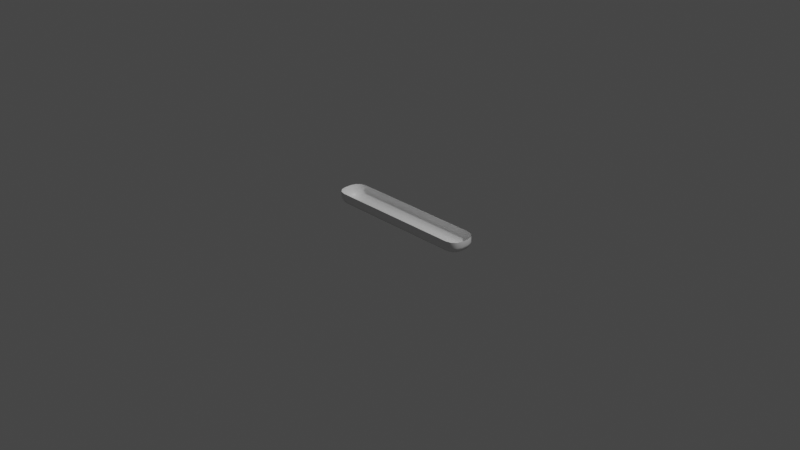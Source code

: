 # Source: FluorescentLight.blend  (saved by Blender 2.82.7; exported with 4.5.12 LTS)
import bpy
from mathutils import Matrix  # noqa: F401  (used for matrix-valued properties, if any)

bpy.ops.wm.read_factory_settings(use_empty=True)
scene = bpy.context.scene
scene.name = 'Scene'

# ---- collections
col_collection = bpy.data.collections.new('Collection'); scene.collection.children.link(col_collection)

# ---- materials (node trees are filled in below, after node groups)
mat_material = bpy.data.materials.new('Material')
mat_material.alpha_threshold = 0.0
mat_material.use_transparent_shadow = False
mat_material.line_color = (0.0, 0.0, 0.0, 1.0)

# ---- material node trees
mat_material.use_nodes = True; mat_material.node_tree.nodes.clear()
_N = mat_material.node_tree.nodes; _L = mat_material.node_tree.links
n0 = _N.new('ShaderNodeOutputMaterial'); n0.name = 'Material Output'; n0.location = (300, 300)
n1 = _N.new('ShaderNodeBsdfPrincipled'); n1.name = 'Principled BSDF'; n1.location = (10, 300)
n1.distribution = 'GGX'
n1.subsurface_method = 'BURLEY'
n1.inputs[2].default_value = 0.4
n1.inputs[3].default_value = 1.45
n1.inputs[27].default_value = (0.0, 0.0, 0.0, 1.0)
n1.inputs[28].default_value = 1.0
_L.new(n1.outputs[0], n0.inputs[0])
n0.is_active_output = True

# ---- world
world_world = bpy.data.worlds.new('World'); scene.world = world_world
world_world.use_nodes = True; world_world.node_tree.nodes.clear()
_N = world_world.node_tree.nodes; _L = world_world.node_tree.links
n0 = _N.new('ShaderNodeOutputWorld'); n0.name = 'World Output'; n0.location = (300, 300)
n1 = _N.new('ShaderNodeBackground'); n1.name = 'Background'; n1.location = (10, 300)
n1.inputs[0].default_value = (0.05088, 0.05088, 0.05088, 1.0)
_L.new(n1.outputs[0], n0.inputs[0])
n0.is_active_output = True
world_world.color = (0.05088, 0.05088, 0.05088)
world_world.use_sun_shadow = False
world_world.sun_shadow_jitter_overblur = 0.0

# ---- cameras
cam_camera = bpy.data.cameras.new('Camera')
cam_camera.clip_end = 100.0
cam_camera.ortho_scale = 7.314

# ---- lights
light_light = bpy.data.lights.new('Light', 'POINT')
light_light.transmission_factor = 0.0
light_light.energy = 1000.0
light_light.shadow_soft_size = 0.1
light_light.shadow_maximum_resolution = 0.006
light_light.use_absolute_resolution = True

# ---- meshes
me_cube = bpy.data.meshes.new('Cube')
me_cube.from_pydata([(9.243, 0.392, 1.0), (8.104, 1.531, 1.0), (9.09, 0.9617, 1.0), (8.673, 1.379, 1.0), (8.104, -1.531, 1.0), (9.243, -0.392, 1.0), (8.673, -1.379, 1.0), (9.09, -0.9617, 1.0), (-6.759, 1.531, 1.0), (-7.898, 0.392, 1.0), (-7.329, 1.379, 1.0), (-7.746, 0.9617, 1.0), (-7.898, -0.392, 1.0), (-6.759, -1.531, 1.0), (-7.746, -0.9617, 1.0), (-7.329, -1.379, 1.0), (8.006, 0.7882, -0.3366), (8.104, 1.531, 0.4065), (8.075, 1.314, -0.119), (8.5, 0.2942, -0.3366), (9.243, 0.392, 0.4065), (9.025, 0.3633, -0.119), (8.289, 0.7124, -0.3366), (8.673, 1.379, 0.4065), (8.561, 1.184, -0.119), (8.424, 0.577, -0.3366), (9.09, 0.9617, 0.4065), (8.895, 0.849, -0.119), (8.5, -0.2942, -0.3366), (9.243, -0.392, 0.4065), (9.025, -0.3633, -0.119), (8.006, -0.7882, -0.3366), (8.104, -1.531, 0.4065), (8.075, -1.314, -0.119), (8.424, -0.577, -0.3366), (9.09, -0.9617, 0.4065), (8.895, -0.849, -0.119), (8.289, -0.7124, -0.3366), (8.673, -1.379, 0.4065), (8.561, -1.184, -0.119), (-7.155, 0.2942, -0.3366), (-7.898, 0.392, 0.4065), (-7.681, 0.3633, -0.119), (-6.661, 0.7882, -0.3366), (-6.759, 1.531, 0.4065), (-6.73, 1.314, -0.119), (-7.079, 0.577, -0.3366), (-7.746, 0.9617, 0.4065), (-7.551, 0.849, -0.119), (-6.944, 0.7124, -0.3366), (-7.329, 1.379, 0.4065), (-7.216, 1.184, -0.119), (-6.661, -0.7882, -0.3366), (-6.759, -1.531, 0.4065), (-6.73, -1.314, -0.119), (-7.155, -0.2942, -0.3366), (-7.898, -0.392, 0.4065), (-7.681, -0.3633, -0.119), (-6.944, -0.7124, -0.3366), (-7.329, -1.379, 0.4065), (-7.216, -1.184, -0.119), (-7.079, -0.577, -0.3366), (-7.746, -0.9617, 0.4065), (-7.551, -0.849, -0.119), (0.6722, 1.531, 1.0), (0.6722, -1.531, 1.0), (0.6722, 0.7882, -0.3366), (0.6722, 1.314, -0.119), (0.6722, 1.531, 0.4065), (0.6722, -1.531, 0.4065), (0.6722, -1.314, -0.119), (0.6722, -0.7882, -0.3366)], [], [(0, 20, 26, 2), (8, 44, 50, 10), (6, 38, 35, 7), (2, 26, 23, 3), (20, 0, 5, 29), (7, 35, 29, 5), (68, 64, 1, 17), (62, 14, 12, 56), (59, 15, 14, 62), (69, 65, 13, 53), (11, 47, 41, 9), (4, 32, 38, 6), (10, 50, 47, 11), (53, 13, 15, 59), (56, 12, 9, 41), (34, 25, 19, 28), (19, 25, 27, 21), (21, 27, 26, 20), (25, 22, 24, 27), (27, 24, 23, 26), (22, 16, 18, 24), (24, 18, 17, 23), (58, 52, 54, 60), (60, 54, 53, 59), (61, 58, 60, 63), (63, 60, 59, 62), (55, 61, 63, 57), (57, 63, 62, 56), (31, 37, 39, 33), (33, 39, 38, 32), (37, 34, 36, 39), (39, 36, 35, 38), (34, 28, 30, 36), (36, 30, 29, 35), (43, 49, 51, 45), (45, 51, 50, 44), (49, 46, 48, 51), (51, 48, 47, 50), (46, 40, 42, 48), (48, 42, 41, 47), (66, 43, 45, 67), (67, 45, 44, 68), (28, 19, 21, 30), (30, 21, 20, 29), (56, 41, 42, 57), (57, 42, 40, 55), (69, 53, 54, 70), (70, 54, 52, 71), (3, 23, 17, 1), (58, 49, 43, 52), (46, 49, 58, 61), (40, 46, 61, 55), (71, 66, 16, 31), (31, 16, 22, 37), (37, 22, 25, 34), (52, 43, 66, 71), (33, 70, 71, 31), (32, 69, 70, 33), (18, 67, 68, 17), (16, 66, 67, 18), (32, 4, 65, 69), (44, 8, 64, 68)])
me_cube.polygons.foreach_set('use_smooth', [True] * 62)
_uv = me_cube.uv_layers.new(name='UVMap')
_uv.uv.foreach_set('vector', [0.0001327, 0.2803, 0.06844, 0.2695, 0.08596, 0.3233, 0.02585, 0.3548, 0.1574, 0.5171, 0.1792, 0.5755, 0.1287, 0.602, 0.09068, 0.5494, 0.09066, 0.04947, 0.1287, 0.1021, 0.09178, 0.1418, 0.03637, 0.1038, 0.02585, 0.3548, 0.08596, 0.3233, 0.1205, 0.3656, 0.07513, 0.4157, 0.06844, 0.2695, 0.0001327, 0.2803, 0.003807, 0.1761, 0.07081, 0.1938, 0.03637, 0.1038, 0.09178, 0.1418, 0.07081, 0.1938, 0.003807, 0.1761, 0.8754, 0.4413, 0.8722, 0.4999, 0.1417, 0.4555, 0.1701, 0.3951, 0.08597, 0.8232, 0.02584, 0.8547, 0.0001327, 0.7802, 0.06844, 0.7694, 0.1205, 0.8655, 0.07512, 0.9156, 0.02584, 0.8547, 0.08597, 0.8232, 0.8754, 0.9413, 0.8722, 0.9999, 0.1417, 0.9555, 0.1701, 0.895, 0.03639, 0.6037, 0.09178, 0.6417, 0.07082, 0.6937, 0.003818, 0.676, 0.1574, 0.01715, 0.1792, 0.07557, 0.1287, 0.1021, 0.09066, 0.04947, 0.09068, 0.5494, 0.1287, 0.602, 0.09178, 0.6417, 0.03639, 0.6037, 0.1701, 0.895, 0.1417, 0.9555, 0.07512, 0.9156, 0.1205, 0.8655, 0.06844, 0.7694, 0.0001327, 0.7802, 0.003818, 0.676, 0.07082, 0.6937, 0.1709, 0.1897, 0.1676, 0.2789, 0.1625, 0.2568, 0.1642, 0.2115, 0.1625, 0.2568, 0.1676, 0.2789, 0.1278, 0.2995, 0.1182, 0.2616, 0.1182, 0.2616, 0.1278, 0.2995, 0.08596, 0.3233, 0.06844, 0.2695, 0.1676, 0.2789, 0.1778, 0.2903, 0.1509, 0.3282, 0.1278, 0.2995, 0.1278, 0.2995, 0.1509, 0.3282, 0.1205, 0.3656, 0.08596, 0.3233, 0.1778, 0.2903, 0.2001, 0.2978, 0.1887, 0.3448, 0.1509, 0.3282, 0.1509, 0.3282, 0.1887, 0.3448, 0.1701, 0.3951, 0.1205, 0.3656, 0.1778, 0.7902, 0.2002, 0.7978, 0.1887, 0.8448, 0.1509, 0.8282, 0.1509, 0.8282, 0.1887, 0.8448, 0.1701, 0.895, 0.1205, 0.8655, 0.1676, 0.7789, 0.1778, 0.7902, 0.1509, 0.8282, 0.1279, 0.7994, 0.1279, 0.7994, 0.1509, 0.8282, 0.1205, 0.8655, 0.08597, 0.8232, 0.1625, 0.7567, 0.1676, 0.7789, 0.1279, 0.7994, 0.1182, 0.7615, 0.1182, 0.7615, 0.1279, 0.7994, 0.08597, 0.8232, 0.06844, 0.7694, 0.2044, 0.1731, 0.1818, 0.1793, 0.1579, 0.1407, 0.1956, 0.1261, 0.1956, 0.1261, 0.1579, 0.1407, 0.1287, 0.1021, 0.1792, 0.07557, 0.1818, 0.1793, 0.1709, 0.1897, 0.1321, 0.1666, 0.1579, 0.1407, 0.1579, 0.1407, 0.1321, 0.1666, 0.09178, 0.1418, 0.1287, 0.1021, 0.1709, 0.1897, 0.1642, 0.2115, 0.1208, 0.204, 0.1321, 0.1666, 0.1321, 0.1666, 0.1208, 0.204, 0.07081, 0.1938, 0.09178, 0.1418, 0.2043, 0.6731, 0.1818, 0.6792, 0.1579, 0.6406, 0.1956, 0.626, 0.1956, 0.626, 0.1579, 0.6406, 0.1287, 0.602, 0.1792, 0.5755, 0.1818, 0.6792, 0.1708, 0.6897, 0.132, 0.6665, 0.1579, 0.6406, 0.1579, 0.6406, 0.132, 0.6665, 0.09178, 0.6417, 0.1287, 0.602, 0.1708, 0.6897, 0.1641, 0.7113, 0.1208, 0.7039, 0.132, 0.6665, 0.132, 0.6665, 0.1208, 0.7039, 0.07082, 0.6937, 0.09178, 0.6417, 0.8807, 0.668, 0.2043, 0.6731, 0.1956, 0.626, 0.88, 0.6133, 0.88, 0.6133, 0.1956, 0.626, 0.1792, 0.5755, 0.8791, 0.5577, 0.1642, 0.2115, 0.1625, 0.2568, 0.1182, 0.2616, 0.1208, 0.204, 0.1208, 0.204, 0.1182, 0.2616, 0.06844, 0.2695, 0.07081, 0.1938, 0.06844, 0.7694, 0.07082, 0.6937, 0.1208, 0.7039, 0.1182, 0.7615, 0.1182, 0.7615, 0.1208, 0.7039, 0.1641, 0.7113, 0.1625, 0.7567, 0.8754, 0.9413, 0.1701, 0.895, 0.1887, 0.8448, 0.8783, 0.8852, 0.8783, 0.8852, 0.1887, 0.8448, 0.2002, 0.7978, 0.8807, 0.83, 0.07513, 0.4157, 0.1205, 0.3656, 0.1701, 0.3951, 0.1417, 0.4555, 0.1778, 0.7902, 0.1818, 0.6792, 0.2043, 0.6731, 0.2002, 0.7978, 0.1708, 0.6897, 0.1818, 0.6792, 0.1778, 0.7902, 0.1676, 0.7789, 0.1641, 0.7113, 0.1708, 0.6897, 0.1676, 0.7789, 0.1625, 0.7567, 0.8807, 0.168, 0.8807, 0.33, 0.2001, 0.2978, 0.2044, 0.1731, 0.2044, 0.1731, 0.2001, 0.2978, 0.1778, 0.2903, 0.1818, 0.1793, 0.1818, 0.1793, 0.1778, 0.2903, 0.1676, 0.2789, 0.1709, 0.1897, 0.2002, 0.7978, 0.2043, 0.6731, 0.8807, 0.668, 0.8807, 0.83, 0.1956, 0.1261, 0.88, 0.1133, 0.8807, 0.168, 0.2044, 0.1731, 0.1792, 0.07557, 0.879, 0.05766, 0.88, 0.1133, 0.1956, 0.1261, 0.1887, 0.3448, 0.8783, 0.3852, 0.8754, 0.4413, 0.1701, 0.3951, 0.2001, 0.2978, 0.8807, 0.33, 0.8783, 0.3852, 0.1887, 0.3448, 0.1792, 0.07557, 0.1574, 0.01715, 0.8777, 0.0001327, 0.879, 0.05766, 0.1792, 0.5755, 0.1574, 0.5171, 0.8777, 0.5001, 0.8791, 0.5577])
me_cube.materials.append(mat_material)
me_cube.use_remesh_preserve_volume = False
me_cube.use_remesh_preserve_attributes = False
me_cube.use_mirror_vertex_groups = False
me_cube.update()

# ---- objects
ob_sm_fluorescentlight = bpy.data.objects.new('SM_FluorescentLight', me_cube)
ob_light = bpy.data.objects.new('Light', light_light)
ob_camera = bpy.data.objects.new('Camera', cam_camera)

# ---- transforms, parenting, visibility, modifiers, constraints
ob_sm_fluorescentlight.location = (0.0, 0.0, 0.0)
ob_sm_fluorescentlight.scale = (0.1, 0.1, 0.1)
ob_sm_fluorescentlight.lock_rotations_4d = False
ob_sm_fluorescentlight.empty_display_type = 'ARROWS'
ob_sm_fluorescentlight.lineart.crease_threshold = 0.0
ob_light.location = (4.076, 1.005, 5.904)
ob_light.rotation_euler = (0.6503, 0.05522, 1.866)
ob_light.lock_rotations_4d = False
ob_light.empty_display_type = 'ARROWS'
ob_light.color = (0.0, 0.0, 0.0, 0.0)
ob_light.lineart.crease_threshold = 0.0
ob_camera.location = (7.359, -6.926, 4.958)
ob_camera.rotation_euler = (1.109, 0.0, 0.8149)
ob_camera.lock_rotations_4d = False
ob_camera.empty_display_type = 'ARROWS'
ob_camera.color = (0.0, 0.0, 0.0, 0.0)
ob_camera.display_type = 'WIRE'
ob_camera.lineart.crease_threshold = 0.0

# ---- collection membership
col_collection.objects.link(ob_sm_fluorescentlight)
col_collection.objects.link(ob_light)
col_collection.objects.link(ob_camera)

# ---- scene / render settings (as saved in the file)
scene.camera = ob_camera
scene.frame_start = 1; scene.frame_end = 250; scene.frame_set(1)
scene.render.engine = 'BLENDER_EEVEE_NEXT'
scene.cycles.use_denoising = False
scene.cycles.samples = 128
scene.cycles.sampling_pattern = 'TABULATED_SOBOL'
scene.cycles.use_adaptive_sampling = False
scene.cycles.use_light_tree = False
scene.view_settings.view_transform = 'Filmic'
bpy.context.view_layer.update()
